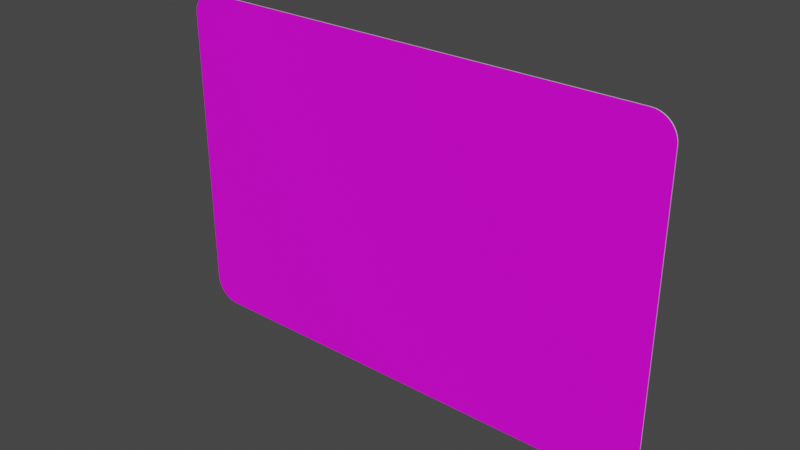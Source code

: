 # Source: rechteck_600_900.blend  (saved by Blender 3.2.14; exported with 4.5.12 LTS)
import bpy
from mathutils import Matrix  # noqa: F401  (used for matrix-valued properties, if any)

bpy.ops.wm.read_factory_settings(use_empty=True)
scene = bpy.context.scene
scene.name = 'Scene'

# ---- collections
col_collection = bpy.data.collections.new('Collection'); scene.collection.children.link(col_collection)

# ---- images (referenced by path relative to the original .blend; pixels are not part of the script)
import os
ASSET_DIR = os.environ.get("B2B_ASSET_DIR", "")  # directory of the original .blend (textures are referenced by path, not embedded)
HERE = os.path.dirname(os.path.abspath(__file__))  # packed textures are extracted next to this script under _unpacked/

def load_image(name, relpath, width, height, colorspace="sRGB"):
    """Load a texture the original file referenced (path relative to the .blend, or extracted next to this script)."""
    p = next((c for c in (os.path.join(HERE, relpath), os.path.join(ASSET_DIR, relpath)) if relpath and os.path.exists(c)), "")
    if p:
        img = bpy.data.images.load(p, check_existing=True)
        img.name = name
    else:  # same state as the original file: an image datablock whose file is absent (Cycles renders it pink)
        img = bpy.data.images.new(name, width, height)
        img.source = "FILE"
        img.filepath = "//" + (relpath or name)
    img.colorspace_settings.name = colorspace
    return img
img_rohling_jpg = load_image('rohling.jpg', 'rohling.jpg', 1024, 1024, 'sRGB')

# ---- materials (node trees are filled in below, after node groups)
mat_material = bpy.data.materials.new('Material')
mat_material.alpha_threshold = 0.0
mat_material.use_transparent_shadow = False
mat_material.line_color = (0.0, 0.0, 0.0, 1.0)
mat_material_001 = bpy.data.materials.new('Material.001')
mat_material_001.use_transparent_shadow = False

# ---- material node trees
mat_material.use_nodes = True; mat_material.node_tree.nodes.clear()
_N = mat_material.node_tree.nodes; _L = mat_material.node_tree.links
n0 = _N.new('ShaderNodeOutputMaterial'); n0.name = 'Material Output'; n0.location = (300, 300)
n1 = _N.new('ShaderNodeBsdfPrincipled'); n1.name = 'Principled BSDF'; n1.location = (10, 300)
n1.distribution = 'GGX'
n1.subsurface_method = 'RANDOM_WALK_SKIN'
n1.inputs[2].default_value = 0.4
n1.inputs[3].default_value = 1.45
n1.inputs[27].default_value = (0.0, 0.0, 0.0, 1.0)
n1.inputs[28].default_value = 1.0
n2 = _N.new('ShaderNodeTexImage'); n2.name = 'Image Texture'; n2.location = (-280, 280)
n2.image = img_rohling_jpg
_L.new(n1.outputs[0], n0.inputs[0])
_L.new(n2.outputs[0], n1.inputs[0])
n0.is_active_output = True
mat_material_001.use_nodes = True; mat_material_001.node_tree.nodes.clear()
_N = mat_material_001.node_tree.nodes; _L = mat_material_001.node_tree.links
n0 = _N.new('ShaderNodeBsdfPrincipled'); n0.name = 'Principled BSDF'; n0.location = (10, 300)
n0.distribution = 'GGX'
n0.subsurface_method = 'RANDOM_WALK_SKIN'
n0.inputs[0].default_value = (0.5489, 0.5489, 0.5489, 1.0)
n0.inputs[3].default_value = 1.45
n0.inputs[27].default_value = (0.0, 0.0, 0.0, 1.0)
n0.inputs[28].default_value = 1.0
n1 = _N.new('ShaderNodeOutputMaterial'); n1.name = 'Material Output'; n1.location = (300, 300)
_L.new(n0.outputs[0], n1.inputs[0])
n1.is_active_output = True

# ---- world
world_world = bpy.data.worlds.new('World'); scene.world = world_world
world_world.use_nodes = True; world_world.node_tree.nodes.clear()
_N = world_world.node_tree.nodes; _L = world_world.node_tree.links
n0 = _N.new('ShaderNodeOutputWorld'); n0.name = 'World Output'; n0.location = (300, 300)
n1 = _N.new('ShaderNodeBackground'); n1.name = 'Background'; n1.location = (10, 300)
n1.inputs[0].default_value = (0.05088, 0.05088, 0.05088, 1.0)
_L.new(n1.outputs[0], n0.inputs[0])
n0.is_active_output = True
world_world.color = (0.05088, 0.05088, 0.05088)
world_world.use_sun_shadow = False
world_world.sun_shadow_jitter_overblur = 0.0

# ---- meshes
me_plane = bpy.data.meshes.new('Plane')
me_plane.from_pydata([(-0.4077, 0.0, 0.0), (-0.45, 0.04231, 0.0), (-0.4143, 0.0005209, 0.0), (-0.4208, 0.002071, 0.0), (-0.4269, 0.004612, 0.0), (-0.4326, 0.008081, 0.0), (-0.4376, 0.01239, 0.0), (-0.4419, 0.01744, 0.0), (-0.4454, 0.0231, 0.0), (-0.4479, 0.02924, 0.0), (-0.4495, 0.03569, 0.0), (0.45, 0.04231, 0.0), (0.4077, 0.0, 0.0), (0.4495, 0.03569, 0.0), (0.4479, 0.02924, 0.0), (0.4454, 0.0231, 0.0), (0.4419, 0.01744, 0.0), (0.4376, 0.01239, 0.0), (0.4326, 0.008081, 0.0), (0.4269, 0.004612, 0.0), (0.4208, 0.002071, 0.0), (0.4143, 0.0005209, 0.0), (-0.45, 0.5577, 0.0), (-0.4077, 0.6, 0.0), (-0.4495, 0.5643, 0.0), (-0.4479, 0.5708, 0.0), (-0.4454, 0.5769, 0.0), (-0.4419, 0.5826, 0.0), (-0.4376, 0.5876, 0.0), (-0.4326, 0.5919, 0.0), (-0.4269, 0.5954, 0.0), (-0.4208, 0.5979, 0.0), (-0.4143, 0.5995, 0.0), (0.4077, 0.6, 0.0), (0.45, 0.5577, 0.0), (0.4143, 0.5995, 0.0), (0.4208, 0.5979, 0.0), (0.4269, 0.5954, 0.0), (0.4326, 0.5919, 0.0), (0.4376, 0.5876, 0.0), (0.4419, 0.5826, 0.0), (0.4454, 0.5769, 0.0), (0.4479, 0.5708, 0.0), (0.4495, 0.5643, 0.0), (-0.4077, 0.6, 0.002), (-0.45, 0.5577, 0.002), (-0.4143, 0.5995, 0.002), (-0.4208, 0.5979, 0.002), (-0.4269, 0.5954, 0.002), (-0.4326, 0.5919, 0.002), (-0.4376, 0.5876, 0.002), (-0.4419, 0.5826, 0.002), (-0.4454, 0.5769, 0.002), (-0.4479, 0.5708, 0.002), (-0.4495, 0.5643, 0.002), (-0.45, 0.04231, 0.002), (-0.4077, 0.0, 0.002), (-0.4495, 0.03569, 0.002), (-0.4479, 0.02924, 0.002), (-0.4454, 0.0231, 0.002), (-0.4419, 0.01744, 0.002), (-0.4376, 0.01239, 0.002), (-0.4326, 0.008081, 0.002), (-0.4269, 0.004612, 0.002), (-0.4208, 0.002071, 0.002), (-0.4143, 0.0005209, 0.002), (0.4077, 0.0, 0.002), (0.45, 0.04231, 0.002), (0.4143, 0.0005209, 0.002), (0.4208, 0.002071, 0.002), (0.4269, 0.004612, 0.002), (0.4326, 0.008081, 0.002), (0.4376, 0.01239, 0.002), (0.4419, 0.01744, 0.002), (0.4454, 0.0231, 0.002), (0.4479, 0.02924, 0.002), (0.4495, 0.03569, 0.002), (0.45, 0.5577, 0.002), (0.4077, 0.6, 0.002), (0.4495, 0.5643, 0.002), (0.4479, 0.5708, 0.002), (0.4454, 0.5769, 0.002), (0.4419, 0.5826, 0.002), (0.4376, 0.5876, 0.002), (0.4326, 0.5919, 0.002), (0.4269, 0.5954, 0.002), (0.4208, 0.5979, 0.002), (0.4143, 0.5995, 0.002)], [], [(0, 12, 66, 56), (33, 23, 44, 78), (0, 2, 3, 4, 5, 6, 7, 8, 9, 10, 1, 22, 24, 25, 26, 27, 28, 29, 30, 31, 32, 23, 33, 35, 36, 37, 38, 39, 40, 41, 42, 43, 34, 11, 13, 14, 15, 16, 17, 18, 19, 20, 21, 12), (55, 57, 58, 59, 60, 61, 62, 63, 64, 65, 56, 66, 68, 69, 70, 71, 72, 73, 74, 75, 76, 67, 77, 79, 80, 81, 82, 83, 84, 85, 86, 87, 78, 44, 46, 47, 48, 49, 50, 51, 52, 53, 54, 45), (11, 34, 77, 67), (33, 78, 87, 35), (35, 87, 86, 36), (36, 86, 85, 37), (37, 85, 84, 38), (38, 84, 83, 39), (39, 83, 82, 40), (40, 82, 81, 41), (41, 81, 80, 42), (42, 80, 79, 43), (43, 79, 77, 34), (66, 12, 21, 68), (68, 21, 20, 69), (69, 20, 19, 70), (70, 19, 18, 71), (71, 18, 17, 72), (72, 17, 16, 73), (73, 16, 15, 74), (74, 15, 14, 75), (75, 14, 13, 76), (76, 13, 11, 67), (0, 56, 65, 2), (2, 65, 64, 3), (3, 64, 63, 4), (4, 63, 62, 5), (5, 62, 61, 6), (6, 61, 60, 7), (7, 60, 59, 8), (8, 59, 58, 9), (9, 58, 57, 10), (10, 57, 55, 1), (44, 23, 32, 46), (46, 32, 31, 47), (47, 31, 30, 48), (48, 30, 29, 49), (49, 29, 28, 50), (50, 28, 27, 51), (51, 27, 26, 52), (52, 26, 25, 53), (53, 25, 24, 54), (54, 24, 22, 45), (22, 1, 55, 45)])
me_plane.polygons.foreach_set('material_index', [1, 1, 1, 0, 1, 1, 1, 1, 1, 1, 1, 1, 1, 1, 1, 1, 1, 1, 1, 1, 1, 1, 1, 1, 1, 1, 1, 1, 1, 1, 1, 1, 1, 1, 1, 1, 1, 1, 1, 1, 1, 1, 1, 1, 1, 1])
_uv = me_plane.uv_layers.new(name='UVMap')
_uv.uv.foreach_set('vector', [0.04701, 0.0, 0.953, 0.0, 0.953, 0.0, 0.04701, 0.0, 0.953, 1.0, 0.04701, 1.0, 0.04701, 1.0, 0.953, 1.0, 0.04701, 0.0, 0.03966, 0.0002894, 0.03248, 0.00115, 0.02567, 0.002562, 0.01938, 0.004489, 0.00459, 0.006885, 0.002993, 0.02907, 0.001708, 0.0385, 0.000767, 0.04873, 0.0001929, 0.05949, 0.0, 0.07052, 0.0, 0.9295, 0.0001929, 0.9405, 0.000767, 0.9513, 0.001708, 0.9615, 0.002993, 0.9709, 0.00459, 0.9931, 0.01938, 0.9955, 0.02567, 0.9974, 0.03248, 0.9988, 0.03966, 0.9997, 0.04701, 1.0, 0.953, 1.0, 0.9603, 0.9997, 0.9675, 0.9988, 0.9743, 0.9974, 0.9806, 0.9955, 0.9954, 0.9931, 0.997, 0.9709, 0.9983, 0.9615, 0.9992, 0.9513, 0.9998, 0.9405, 1.0, 0.9295, 1.0, 0.07052, 0.9998, 0.05949, 0.9992, 0.04873, 0.9983, 0.0385, 0.997, 0.02907, 0.9954, 0.006885, 0.9806, 0.004489, 0.9743, 0.002562, 0.9675, 0.00115, 0.9603, 0.0002894, 0.953, 0.0, 0.0001744, 0.07195, 0.0007535, 0.06094, 0.002476, 0.0502, 0.0053, 0.04, 0.009156, 0.03059, 0.01395, 0.02219, 0.01956, 0.01502, 0.02585, 0.009246, 0.03267, 0.00502, 0.03984, 0.002442, 0.0472, 0.001576, 0.9534, 0.001576, 0.9608, 0.002442, 0.968, 0.00502, 0.9748, 0.009246, 0.9811, 0.01502, 0.9867, 0.02219, 0.9915, 0.03059, 0.9953, 0.04, 0.9982, 0.0502, 0.9999, 0.06094, 1.0, 0.07195, 1.0, 0.9292, 0.9999, 0.9402, 0.9982, 0.9509, 0.9953, 0.9611, 0.9915, 0.9705, 0.9867, 0.9789, 0.9811, 0.9861, 0.9748, 0.9919, 0.968, 0.9961, 0.9608, 0.9987, 0.9534, 0.9995, 0.0472, 0.9995, 0.03984, 0.9987, 0.03267, 0.9961, 0.02585, 0.9919, 0.01956, 0.9861, 0.01395, 0.9789, 0.009156, 0.9705, 0.0053, 0.9611, 0.002476, 0.9509, 0.0007533, 0.9402, 0.0001743, 0.9292, 1.0, 0.07052, 1.0, 0.9295, 1.0, 0.9295, 1.0, 0.07052, 0.953, 1.0, 0.953, 1.0, 0.9603, 0.9997, 0.9603, 0.9997, 0.9603, 0.9997, 0.9603, 0.9997, 0.9675, 0.9988, 0.9675, 0.9988, 0.9675, 0.9988, 0.9675, 0.9988, 0.9743, 0.9974, 0.9743, 0.9974, 0.9743, 0.9974, 0.9743, 0.9974, 0.9806, 0.9955, 0.9806, 0.9955, 0.9806, 0.9955, 0.9806, 0.9955, 0.9954, 0.9931, 0.9954, 0.9931, 0.9954, 0.9931, 0.9954, 0.9931, 0.997, 0.9709, 0.997, 0.9709, 0.997, 0.9709, 0.997, 0.9709, 0.9983, 0.9615, 0.9983, 0.9615, 0.9983, 0.9615, 0.9983, 0.9615, 0.9992, 0.9513, 0.9992, 0.9513, 0.9992, 0.9513, 0.9992, 0.9513, 0.9998, 0.9405, 0.9998, 0.9405, 0.9998, 0.9405, 0.9998, 0.9405, 1.0, 0.9295, 1.0, 0.9295, 0.953, 0.0, 0.953, 0.0, 0.9603, 0.0002894, 0.9603, 0.0002894, 0.9603, 0.0002894, 0.9603, 0.0002894, 0.9675, 0.00115, 0.9675, 0.00115, 0.9675, 0.00115, 0.9675, 0.00115, 0.9743, 0.002562, 0.9743, 0.002562, 0.9743, 0.002562, 0.9743, 0.002562, 0.9806, 0.004489, 0.9806, 0.004489, 0.9806, 0.004489, 0.9806, 0.004489, 0.9954, 0.006885, 0.9954, 0.006885, 0.9954, 0.006885, 0.9954, 0.006885, 0.997, 0.02907, 0.997, 0.02907, 0.997, 0.02907, 0.997, 0.02907, 0.9983, 0.0385, 0.9983, 0.0385, 0.9983, 0.0385, 0.9983, 0.0385, 0.9992, 0.04873, 0.9992, 0.04873, 0.9992, 0.04873, 0.9992, 0.04873, 0.9998, 0.05949, 0.9998, 0.05949, 0.9998, 0.05949, 0.9998, 0.05949, 1.0, 0.07052, 1.0, 0.07052, 0.04701, 0.0, 0.04701, 0.0, 0.03966, 0.0002894, 0.03966, 0.0002894, 0.03966, 0.0002894, 0.03966, 0.0002894, 0.03248, 0.00115, 0.03248, 0.00115, 0.03248, 0.00115, 0.03248, 0.00115, 0.02567, 0.002562, 0.02567, 0.002562, 0.02567, 0.002562, 0.02567, 0.002562, 0.01938, 0.004489, 0.01938, 0.004489, 0.01938, 0.004489, 0.01938, 0.004489, 0.00459, 0.006885, 0.00459, 0.006885, 0.00459, 0.006885, 0.00459, 0.006885, 0.002993, 0.02907, 0.002993, 0.02907, 0.002993, 0.02907, 0.002993, 0.02907, 0.001708, 0.0385, 0.001708, 0.0385, 0.001708, 0.0385, 0.001708, 0.0385, 0.000767, 0.04873, 0.000767, 0.04873, 0.000767, 0.04873, 0.000767, 0.04873, 0.0001929, 0.05949, 0.0001929, 0.05949, 0.0001929, 0.05949, 0.0001929, 0.05949, 0.0, 0.07052, 0.0, 0.07052, 0.04701, 1.0, 0.04701, 1.0, 0.03966, 0.9997, 0.03966, 0.9997, 0.03966, 0.9997, 0.03966, 0.9997, 0.03248, 0.9988, 0.03248, 0.9988, 0.03248, 0.9988, 0.03248, 0.9988, 0.02567, 0.9974, 0.02567, 0.9974, 0.02567, 0.9974, 0.02567, 0.9974, 0.01938, 0.9955, 0.01938, 0.9955, 0.01938, 0.9955, 0.01938, 0.9955, 0.00459, 0.9931, 0.00459, 0.9931, 0.00459, 0.9931, 0.00459, 0.9931, 0.002993, 0.9709, 0.002993, 0.9709, 0.002993, 0.9709, 0.002993, 0.9709, 0.001708, 0.9615, 0.001708, 0.9615, 0.001708, 0.9615, 0.001708, 0.9615, 0.000767, 0.9513, 0.000767, 0.9513, 0.000767, 0.9513, 0.000767, 0.9513, 0.0001929, 0.9405, 0.0001929, 0.9405, 0.0001929, 0.9405, 0.0001929, 0.9405, 0.0, 0.9295, 0.0, 0.9295, 0.0, 0.9295, 0.0, 0.07052, 0.0, 0.07052, 0.0, 0.9295])
me_plane.materials.append(mat_material)
me_plane.materials.append(mat_material_001)
me_plane.update()

# ---- objects
ob_plane = bpy.data.objects.new('Plane', me_plane)

# ---- transforms, parenting, visibility, modifiers, constraints
ob_plane.location = (0.0, 0.0, 0.0)
ob_plane.rotation_euler = (1.571, 0.0, 0.0)

# ---- collection membership
col_collection.objects.link(ob_plane)

# ---- scene / render settings (as saved in the file)
scene.frame_start = 1; scene.frame_end = 250; scene.frame_set(1)
scene.render.engine = 'BLENDER_EEVEE_NEXT'
scene.cycles.sampling_pattern = 'TABULATED_SOBOL'
scene.cycles.use_light_tree = False
scene.view_settings.view_transform = 'Filmic'
bpy.context.view_layer.update()

# ---- added for rendering (the .blend has no active camera and no usable light): camera, sun
cam_auto = bpy.data.cameras.new('AutoCamera')
cam_auto.lens = 50.0
cam_auto.sensor_width = 36.0
cam_auto.clip_end = 1000.0
ob_auto_camera = bpy.data.objects.new('AutoCamera', cam_auto)
scene.collection.objects.link(ob_auto_camera)
ob_auto_camera.location = (1.00079, -1.20194, 1.10063)
ob_auto_camera.rotation_euler = (1.09748, -7.21219e-08, 0.694738)
scene.camera = ob_auto_camera
light_auto_sun = bpy.data.lights.new('AutoSun', 'SUN')
light_auto_sun.energy = 3.0
light_auto_sun.angle = 0.0523599
ob_auto_sun = bpy.data.objects.new('AutoSun', light_auto_sun)
scene.collection.objects.link(ob_auto_sun)
ob_auto_sun.rotation_euler = (0.872665, 0.174533, 0.523599)
bpy.context.view_layer.update()
